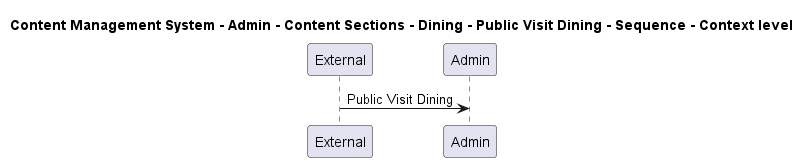

The diagram above was rendered by PlantUML. Its source (embedded in the PNG):
@startuml

title Content Management System - Admin - Content Sections - Dining - Public Visit Dining - Sequence - Context level

participant "External" as C4InterFlow.SoftwareSystems.ExternalSystem
participant "Admin" as ContentManagementSystem.SoftwareSystems.Admin

C4InterFlow.SoftwareSystems.ExternalSystem -> ContentManagementSystem.SoftwareSystems.Admin : Public Visit Dining


@enduml